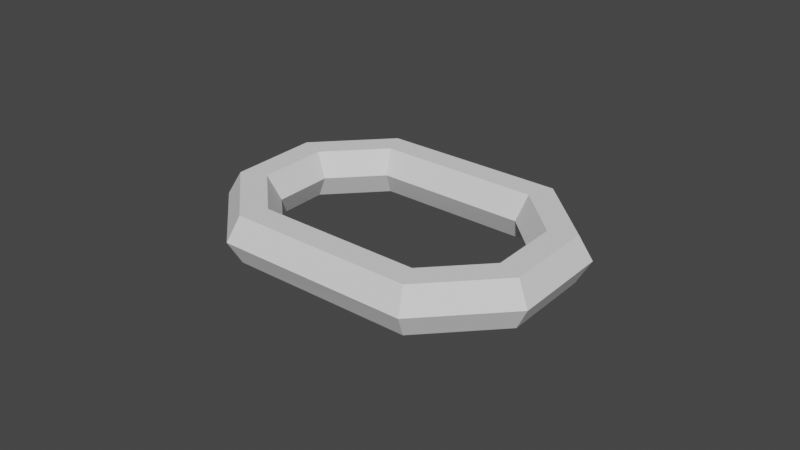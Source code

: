 # Source: Chain_Link.blend  (saved by Blender 3.3.6; exported with 4.5.12 LTS)
import bpy
from mathutils import Matrix  # noqa: F401  (used for matrix-valued properties, if any)

bpy.ops.wm.read_factory_settings(use_empty=True)
scene = bpy.context.scene
scene.name = 'Scene'

# ---- collections
col_collection = bpy.data.collections.new('Collection'); scene.collection.children.link(col_collection)

# ---- world
world_world = bpy.data.worlds.new('World'); scene.world = world_world
world_world.use_nodes = True; world_world.node_tree.nodes.clear()
_N = world_world.node_tree.nodes; _L = world_world.node_tree.links
n0 = _N.new('ShaderNodeOutputWorld'); n0.name = 'World Output'; n0.location = (300, 300)
n1 = _N.new('ShaderNodeBackground'); n1.name = 'Background'; n1.location = (10, 300)
n1.inputs[0].default_value = (0.05088, 0.05088, 0.05088, 1.0)
_L.new(n1.outputs[0], n0.inputs[0])
n0.is_active_output = True
world_world.color = (0.05088, 0.05088, 0.05088)
world_world.use_sun_shadow = False
world_world.sun_shadow_jitter_overblur = 0.0

# ---- meshes
me_torus = bpy.data.meshes.new('Torus')
me_torus.from_pydata([(1.24, 0.0, 0.0), (1.115, 0.0, 0.2165), (0.865, 0.0, 0.2165), (0.74, 0.0, 3.062e-17), (0.865, 0.0, -0.2165), (1.115, 0.0, -0.2165), (0.8768, 0.8768, 0.0), (0.7884, 0.7884, 0.2165), (0.6116, 0.6116, 0.2165), (0.5233, 0.5233, 3.062e-17), (0.6116, 0.6116, -0.2165), (0.7884, 0.7884, -0.2165), (-0.782, 1.618, 0.0), (-0.782, 1.493, 0.2165), (-0.782, 1.243, 0.2165), (-0.782, 1.118, 3.062e-17), (-0.782, 1.243, -0.2165), (-0.782, 1.493, -0.2165), (-1.659, 1.255, 0.0), (-1.57, 1.166, 0.2165), (-1.394, 0.9897, 0.2165), (-1.305, 0.9013, 3.062e-17), (-1.394, 0.9897, -0.2165), (-1.57, 1.166, -0.2165), (-2.022, 0.378, 0.0), (-1.897, 0.378, 0.2165), (-1.647, 0.378, 0.2165), (-1.522, 0.378, 3.062e-17), (-1.647, 0.378, -0.2165), (-1.897, 0.378, -0.2165), (-1.659, -0.4988, 0.0), (-1.57, -0.4104, 0.2165), (-1.394, -0.2336, 0.2165), (-1.305, -0.1452, 3.062e-17), (-1.394, -0.2336, -0.2165), (-1.57, -0.4104, -0.2165), (9.362e-08, -1.24, 0.0), (8.418e-08, -1.115, 0.2165), (6.531e-08, -0.865, 0.2165), (5.587e-08, -0.74, 3.062e-17), (6.531e-08, -0.865, -0.2165), (8.418e-08, -1.115, -0.2165), (0.8768, -0.8768, 0.0), (0.7884, -0.7884, 0.2165), (0.6116, -0.6116, 0.2165), (0.5233, -0.5233, 3.062e-17), (0.6116, -0.6116, -0.2165), (0.7884, -0.7884, -0.2165)], [], [(0, 6, 7, 1), (1, 7, 8, 2), (2, 8, 9, 3), (3, 9, 10, 4), (4, 10, 11, 5), (5, 11, 6, 0), (6, 12, 13, 7), (7, 13, 14, 8), (8, 14, 15, 9), (9, 15, 16, 10), (10, 16, 17, 11), (11, 17, 12, 6), (12, 18, 19, 13), (13, 19, 20, 14), (14, 20, 21, 15), (15, 21, 22, 16), (16, 22, 23, 17), (17, 23, 18, 12), (18, 24, 25, 19), (19, 25, 26, 20), (20, 26, 27, 21), (21, 27, 28, 22), (22, 28, 29, 23), (23, 29, 24, 18), (24, 30, 31, 25), (25, 31, 32, 26), (26, 32, 33, 27), (27, 33, 34, 28), (28, 34, 35, 29), (29, 35, 30, 24), (30, 36, 37, 31), (31, 37, 38, 32), (32, 38, 39, 33), (33, 39, 40, 34), (34, 40, 41, 35), (35, 41, 36, 30), (36, 42, 43, 37), (37, 43, 44, 38), (38, 44, 45, 39), (39, 45, 46, 40), (40, 46, 47, 41), (41, 47, 42, 36), (42, 0, 1, 43), (43, 1, 2, 44), (44, 2, 3, 45), (45, 3, 4, 46), (46, 4, 5, 47), (47, 5, 0, 42)])
_uv = me_torus.uv_layers.new(name='UVMap')
_uv.uv.foreach_set('vector', [0.3588, 1.0, 0.3124, 0.8501, 0.3642, 0.8469, 0.4059, 0.9817, 0.07498, 0.5556, 0.000335, 0.5185, 0.03005, 0.4797, 0.08796, 0.5085, 0.0, 0.694, 0.04573, 0.5968, 0.09005, 0.6208, 0.05093, 0.7039, 0.4868, 0.4946, 0.4577, 0.5837, 0.4059, 0.5796, 0.44, 0.4756, 0.3859, 0.3065, 0.4316, 0.4037, 0.4223, 0.4516, 0.3634, 0.3263, 0.3634, 0.3263, 0.4223, 0.4516, 0.378, 0.4756, 0.3124, 0.3363, 0.3124, 0.8501, 0.3567, 0.4756, 0.4059, 0.492, 0.3642, 0.8469, 0.000335, 0.5185, 0.0, 0.2445, 0.02904, 0.2368, 0.03005, 0.4797, 0.03005, 0.4797, 0.02904, 0.2368, 0.07907, 0.2506, 0.08041, 0.478, 0.4577, 0.5837, 0.4868, 0.88, 0.4374, 0.8956, 0.4059, 0.5796, 0.4316, 0.4037, 0.581, 0.414, 0.5904, 0.462, 0.4223, 0.4516, 0.7944, 0.01872, 0.7011, 0.2763, 0.6493, 0.2723, 0.7476, 0.0, 0.8599, 0.9316, 0.7944, 0.7923, 0.8453, 0.7824, 0.9042, 0.9076, 0.0, 0.2445, 0.07887, 0.0859, 0.09023, 0.1137, 0.02904, 0.2368, 0.02904, 0.2368, 0.09023, 0.1137, 0.1314, 0.1453, 0.07907, 0.2506, 0.5367, 0.3901, 0.5758, 0.3069, 0.6268, 0.3169, 0.581, 0.414, 0.581, 0.414, 0.6268, 0.3169, 0.6493, 0.3367, 0.5904, 0.462, 0.7011, 0.2763, 0.7214, 0.4523, 0.672, 0.468, 0.6493, 0.2723, 0.7944, 0.7923, 0.7944, 0.5953, 0.8453, 0.6053, 0.8453, 0.7824, 0.07887, 0.0859, 0.1874, 0.0, 0.1744, 0.04709, 0.09023, 0.1137, 0.09023, 0.1137, 0.1744, 0.04709, 0.2035, 0.08829, 0.1314, 0.1453, 0.5758, 0.3069, 0.5758, 0.1894, 0.6268, 0.1795, 0.6268, 0.3169, 0.6268, 0.3169, 0.6268, 0.1795, 0.6493, 0.1596, 0.6493, 0.3367, 0.7214, 0.4523, 0.7944, 0.5699, 0.7531, 0.5988, 0.672, 0.468, 0.7944, 0.5953, 0.8599, 0.456, 0.9042, 0.48, 0.8453, 0.6053, 0.1874, 0.0, 0.2621, 0.03712, 0.2323, 0.07588, 0.1744, 0.04709, 0.5209, 0.8956, 0.4868, 0.7916, 0.5385, 0.7875, 0.5677, 0.8766, 0.5758, 0.1894, 0.5367, 0.1063, 0.581, 0.08229, 0.6268, 0.1795, 0.6268, 0.1795, 0.581, 0.08229, 0.5904, 0.03435, 0.6493, 0.1596, 0.9978, 0.4744, 0.956, 0.6092, 0.9042, 0.606, 0.9506, 0.456, 0.3124, 0.03539, 0.3124, 0.3249, 0.2624, 0.3111, 0.2621, 0.03712, 0.2621, 0.03712, 0.2624, 0.3111, 0.2334, 0.3188, 0.2323, 0.07588, 0.4868, 0.7916, 0.5182, 0.4756, 0.5677, 0.4912, 0.5385, 0.7875, 0.916, 0.01681, 0.8462, 0.2333, 0.7944, 0.2314, 0.8685, 0.0, 0.581, 0.08229, 0.4316, 0.07191, 0.4223, 0.02397, 0.5904, 0.03435, 0.956, 0.6092, 0.9978, 0.964, 0.9486, 0.9805, 0.9042, 0.606, 0.3124, 0.3249, 0.2247, 0.5013, 0.1835, 0.4697, 0.2624, 0.3111, 0.2624, 0.3111, 0.1835, 0.4697, 0.1722, 0.4419, 0.2334, 0.3188, 0.04573, 0.9286, 0.0, 0.8314, 0.05093, 0.8215, 0.09005, 0.9046, 0.8462, 0.2333, 0.8644, 0.3494, 0.8157, 0.3671, 0.7944, 0.2314, 0.4316, 0.07191, 0.3859, 0.1691, 0.3634, 0.1492, 0.4223, 0.02397, 0.4223, 0.02397, 0.3634, 0.1492, 0.3124, 0.1393, 0.378, 0.0, 0.2247, 0.5013, 0.104, 0.5968, 0.07498, 0.5556, 0.1835, 0.4697, 0.1835, 0.4697, 0.07498, 0.5556, 0.08796, 0.5085, 0.1722, 0.4419, 0.0, 0.8314, 0.0, 0.694, 0.05093, 0.7039, 0.05093, 0.8215, 0.8644, 0.3494, 0.916, 0.4255, 0.8759, 0.456, 0.8157, 0.3671, 0.3859, 0.1691, 0.3859, 0.3065, 0.3634, 0.3263, 0.3634, 0.1492, 0.3634, 0.1492, 0.3634, 0.3263, 0.3124, 0.3363, 0.3124, 0.1393])
me_torus.update()

# ---- objects
ob_torus = bpy.data.objects.new('Torus', me_torus)

# ---- transforms, parenting, visibility, modifiers, constraints
ob_torus.location = (0.0, 0.0, 0.0)
ob_torus.rotation_euler = (0.0, -0.0, 0.4189)

# ---- collection membership
col_collection.objects.link(ob_torus)

# ---- scene / render settings (as saved in the file)
scene.frame_start = 1; scene.frame_end = 250; scene.frame_set(1)
scene.render.engine = 'BLENDER_EEVEE_NEXT'
scene.cycles.sampling_pattern = 'TABULATED_SOBOL'
scene.cycles.use_light_tree = False
scene.view_settings.view_transform = 'Filmic'
bpy.context.view_layer.update()

# ---- added for rendering (the .blend has no active camera and no usable light): camera, sun
cam_auto = bpy.data.cameras.new('AutoCamera')
cam_auto.lens = 50.0
cam_auto.sensor_width = 36.0
cam_auto.clip_end = 1000.0
ob_auto_camera = bpy.data.objects.new('AutoCamera', cam_auto)
scene.collection.objects.link(ob_auto_camera)
ob_auto_camera.location = (4.86911, -6.35019, 4.24256)
ob_auto_camera.rotation_euler = (1.09748, -7.21219e-08, 0.694738)
scene.camera = ob_auto_camera
light_auto_sun = bpy.data.lights.new('AutoSun', 'SUN')
light_auto_sun.energy = 3.0
light_auto_sun.angle = 0.0523599
ob_auto_sun = bpy.data.objects.new('AutoSun', light_auto_sun)
scene.collection.objects.link(ob_auto_sun)
ob_auto_sun.rotation_euler = (0.872665, 0.174533, 0.523599)
bpy.context.view_layer.update()
